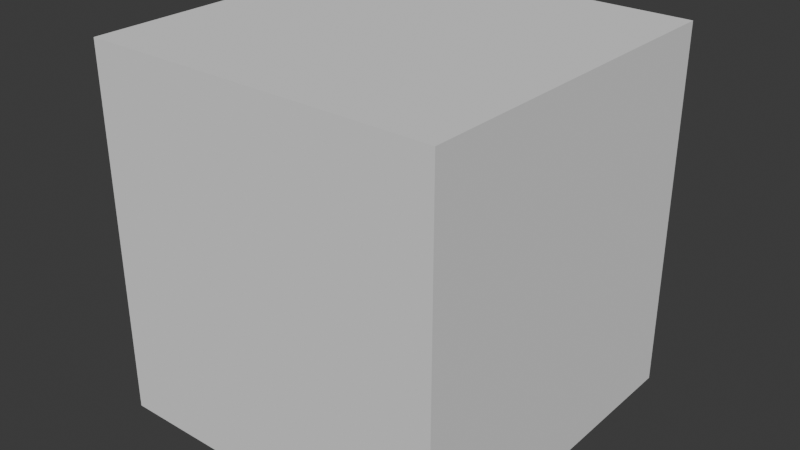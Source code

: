 # Source: SM_Env_Volcano_01.blend  (saved by Blender 4.5.90; exported with 4.5.12 LTS)
import bpy
from mathutils import Matrix  # noqa: F401  (used for matrix-valued properties, if any)

bpy.ops.wm.read_factory_settings(use_empty=True)
scene = bpy.context.scene
scene.name = 'Scene'

# ---- collections
col_sm_env_volcano_01 = bpy.data.collections.new('SM_Env_Volcano_01'); scene.collection.children.link(col_sm_env_volcano_01)
col_sm_env_volcano_01_001 = bpy.data.collections.new('SM_Env_Volcano_01.001'); col_sm_env_volcano_01.children.link(col_sm_env_volcano_01_001)

# ---- materials (node trees are filled in below, after node groups)
mat_polygonnaturebiomestropical_mat_01 = bpy.data.materials.new('PolygonNatureBiomesTropical_Mat_01')

# ---- material node trees

# ---- world
world_world = bpy.data.worlds.new('World'); scene.world = world_world
world_world.use_nodes = True; world_world.node_tree.nodes.clear()
_N = world_world.node_tree.nodes; _L = world_world.node_tree.links
n0 = _N.new('ShaderNodeOutputWorld'); n0.name = 'World Output'; n0.location = (200, 100)
n1 = _N.new('ShaderNodeBackground'); n1.name = 'Background'; n1.location = (-200, 100)
n1.inputs[0].default_value = (0.05088, 0.05088, 0.05088, 1.0)
_L.new(n1.outputs[0], n0.inputs[0])
n0.is_active_output = True
world_world.color = (0.05088, 0.05088, 0.05088)
world_world.sun_shadow_jitter_overblur = 0.0

# ---- meshes
me_cube = bpy.data.meshes.new('Cube')
me_cube.from_pydata([(-1.0, -1.0, -1.0), (-1.0, -1.0, 1.0), (-1.0, 1.0, -1.0), (-1.0, 1.0, 1.0), (1.0, -1.0, -1.0), (1.0, -1.0, 1.0), (1.0, 1.0, -1.0), (1.0, 1.0, 1.0)], [], [(0, 1, 3, 2), (2, 3, 7, 6), (6, 7, 5, 4), (4, 5, 1, 0), (2, 6, 4, 0), (7, 3, 1, 5)])
_uv = me_cube.uv_layers.new(name='UVMap')
_uv.uv.foreach_set('vector', [0.375, 0.0, 0.625, 0.0, 0.625, 0.25, 0.375, 0.25, 0.375, 0.25, 0.625, 0.25, 0.625, 0.5, 0.375, 0.5, 0.375, 0.5, 0.625, 0.5, 0.625, 0.75, 0.375, 0.75, 0.375, 0.75, 0.625, 0.75, 0.625, 1.0, 0.375, 1.0, 0.125, 0.5, 0.375, 0.5, 0.375, 0.75, 0.125, 0.75, 0.625, 0.5, 0.875, 0.5, 0.875, 0.75, 0.625, 0.75])
me_cube.update()
me_mesh = bpy.data.meshes.new('Mesh')
me_mesh.from_pydata([], [], [])
me_mesh.materials.append(None)
me_mesh.update()

# ---- objects
ob_collision = bpy.data.objects.new('COLLISION', me_cube)
ob_sm_env_volcano_01 = bpy.data.objects.new('SM_Env_Volcano_01', me_mesh)

# ---- transforms, parenting, visibility, modifiers, constraints
ob_collision.location = (-0.04709, 0.04463, 3.256)
ob_collision.scale = (8.382, 8.407, 8.708)
ob_collision.display_type = 'BOUNDS'
ob_collision.display_bounds_type = 'CYLINDER'
ob_sm_env_volcano_01.location = (0.0, 0.0, 0.0)
ob_sm_env_volcano_01.color = (0.8, 0.8, 0.8, 1.0)
ob_sm_env_volcano_01.material_slots[0].link = 'OBJECT'; ob_sm_env_volcano_01.material_slots[0].material = mat_polygonnaturebiomestropical_mat_01

# ---- collection membership
col_sm_env_volcano_01.objects.link(ob_collision)
col_sm_env_volcano_01_001.objects.link(ob_sm_env_volcano_01)

# ---- scene / render settings (as saved in the file)
scene.frame_start = 1; scene.frame_end = 250; scene.frame_set(1)
scene.render.engine = 'BLENDER_EEVEE_NEXT'
bpy.context.view_layer.update()

# ---- added for rendering (the .blend has no active camera and no usable light): camera, sun
cam_auto = bpy.data.cameras.new('AutoCamera')
cam_auto.lens = 50.0
cam_auto.sensor_width = 36.0
cam_auto.clip_end = 1000.0
ob_auto_camera = bpy.data.objects.new('AutoCamera', cam_auto)
scene.collection.objects.link(ob_auto_camera)
ob_auto_camera.location = (27.1971, -32.6485, 25.0515)
ob_auto_camera.rotation_euler = (1.09748, -7.21219e-08, 0.694738)
scene.camera = ob_auto_camera
light_auto_sun = bpy.data.lights.new('AutoSun', 'SUN')
light_auto_sun.energy = 3.0
light_auto_sun.angle = 0.0523599
ob_auto_sun = bpy.data.objects.new('AutoSun', light_auto_sun)
scene.collection.objects.link(ob_auto_sun)
ob_auto_sun.rotation_euler = (0.872665, 0.174533, 0.523599)
bpy.context.view_layer.update()
